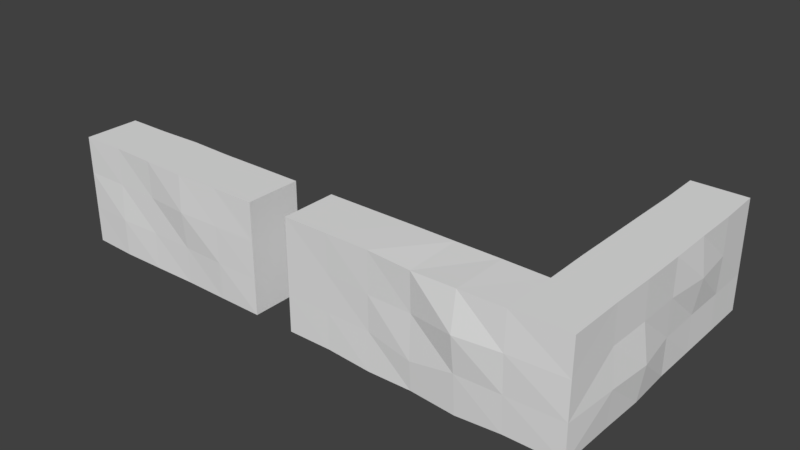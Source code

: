 # Source: hedge.blend  (saved by Blender 2.79.0; exported with 4.5.12 LTS)
import bpy
from mathutils import Matrix  # noqa: F401  (used for matrix-valued properties, if any)

bpy.ops.wm.read_factory_settings(use_empty=True)
scene = bpy.context.scene
scene.name = 'Scene'

# ---- collections
col_collection_1 = bpy.data.collections.new('Collection 1'); scene.collection.children.link(col_collection_1)

# ---- world
world_world = bpy.data.worlds.new('World'); scene.world = world_world
world_world.color = (0.05088, 0.05088, 0.05088)
world_world.use_sun_shadow = False
world_world.sun_shadow_jitter_overblur = 0.0
world_world.cycles.sampling_method = 'MANUAL'

# ---- meshes
me_cube_003 = bpy.data.meshes.new('Cube.003')
me_cube_003.from_pydata([(-18.02, -1.987, -1.192e-07), (-18.02, -1.987, 8.0), (-18.02, 2.013, -1.192e-07), (-18.02, 2.013, 8.0), (-2.02, -2.039, -1.192e-07), (-2.02, -2.12, 8.0), (-1.995, 2.013, -1.192e-07), (-2.02, 1.931, 8.0), (-5.22, 2.009, -0.02263), (-8.42, 2.097, -0.05128), (-11.62, 2.102, -0.06002), (-14.82, 2.085, -1.192e-07), (-14.82, 2.014, 8.0), (-11.62, 2.021, 8.0), (-8.42, 1.999, 7.997), (-5.22, 1.986, 8.0), (-14.82, -1.955, -1.192e-07), (-11.62, -1.971, -0.1951), (-8.42, -1.984, -0.09681), (-5.22, -2.074, -0.2488), (-5.22, -2.167, 7.991), (-8.42, -2.091, 7.881), (-11.62, -1.985, 7.996), (-14.82, -1.987, 8.0), (2.034, 2.013, 2.98e-07), (1.989, 2.01, 8.0), (-18.02, -1.987, 5.333), (-18.02, -1.987, 2.667), (1.98, 18.01, 2.98e-07), (1.98, 18.01, 8.0), (-2.02, 18.01, 2.98e-07), (-2.02, 18.01, 8.0), (-2.019, 14.81, 2.98e-07), (-2.141, 11.61, 2.98e-07), (-2.005, 8.413, 2.98e-07), (-2.121, 5.213, 2.98e-07), (-2.055, 5.213, 8.0), (-2.026, 8.413, 8.0), (-2.002, 11.61, 8.0), (-1.966, 14.81, 8.0), (2.129, 5.213, 2.98e-07), (1.999, 8.413, 2.98e-07), (1.998, 11.61, 2.98e-07), (1.994, 14.81, 2.98e-07), (2.083, 14.81, 8.0), (2.068, 11.61, 8.0), (2.09, 8.413, 8.0), (2.068, 5.213, 8.0), (1.98, -1.991, 8.0), (1.98, -1.987, -1.192e-07), (-18.02, 2.013, 5.333), (-18.02, 2.013, 2.667), (-2.013, 1.818, 5.333), (-1.932, 1.964, 2.667), (-2.02, -2.242, 5.333), (-2.02, -2.145, 2.652), (-5.22, -2.58, 5.292), (-5.22, -2.266, 2.652), (-8.42, -2.004, 5.112), (-8.42, -2.124, 2.002), (-11.62, -1.972, 5.089), (-11.62, -1.919, 2.564), (-14.82, -1.945, 5.333), (-14.82, -1.943, 2.637), (-14.82, 2.064, 5.333), (-14.82, 2.042, 2.667), (-11.62, 2.095, 5.244), (-11.62, 2.31, 2.604), (-8.42, 2.068, 5.216), (-8.42, 2.051, 2.55), (-5.22, 1.813, 5.275), (-5.22, 1.998, 2.581), (2.24, 2.005, 2.667), (2.01, 2.012, 5.333), (-2.017, 18.01, 5.333), (-2.02, 18.01, 2.667), (1.98, 18.01, 5.333), (1.98, 18.01, 2.667), (2.084, 14.81, 5.333), (1.996, 14.81, 2.667), (2.397, 11.61, 5.333), (1.97, 11.61, 2.667), (2.083, 8.413, 5.333), (2.018, 8.413, 2.667), (2.087, 5.213, 5.333), (2.492, 5.213, 2.667), (-1.937, 5.213, 5.333), (-2.087, 5.213, 2.667), (-2.16, 8.413, 5.333), (-2.466, 8.413, 2.667), (-1.942, 11.61, 5.333), (-2.015, 11.61, 2.667), (-1.97, 14.81, 5.333), (-1.987, 14.81, 2.667), (1.98, -2.031, 2.667), (1.98, -2.022, 5.333)], [], [(26, 1, 3, 50), (62, 23, 1, 26), (8, 6, 4, 19), (12, 3, 1, 23), (7, 15, 20, 5), (15, 14, 21, 20), (14, 13, 22, 21), (13, 12, 23, 22), (2, 11, 16, 0), (11, 10, 17, 16), (10, 9, 18, 17), (9, 8, 19, 18), (54, 5, 20, 56), (56, 20, 21, 58), (58, 21, 22, 60), (60, 22, 23, 62), (50, 3, 12, 64), (64, 12, 13, 66), (66, 13, 14, 68), (68, 14, 15, 70), (92, 39, 31, 74), (74, 31, 29, 76), (84, 47, 25, 73), (32, 30, 28, 43), (36, 7, 25, 47), (31, 39, 44, 29), (39, 38, 45, 44), (38, 37, 46, 45), (37, 36, 47, 46), (6, 35, 40, 24), (35, 34, 41, 40), (34, 33, 42, 41), (33, 32, 43, 42), (76, 29, 44, 78), (78, 44, 45, 80), (80, 45, 46, 82), (82, 46, 47, 84), (52, 7, 36, 86), (86, 36, 37, 88), (88, 37, 38, 90), (90, 38, 39, 92), (71, 53, 6, 8), (72, 94, 49, 24), (55, 4, 49, 94), (5, 48, 25, 7), (4, 6, 24, 49), (5, 54, 95, 48), (54, 55, 94, 95), (25, 48, 95, 73), (73, 95, 94, 72), (15, 7, 52, 70), (70, 52, 53, 71), (33, 91, 93, 32), (91, 90, 92, 93), (34, 89, 91, 33), (89, 88, 90, 91), (35, 87, 89, 34), (87, 86, 88, 89), (6, 53, 87, 35), (53, 52, 86, 87), (41, 83, 85, 40), (83, 82, 84, 85), (42, 81, 83, 41), (81, 80, 82, 83), (43, 79, 81, 42), (79, 78, 80, 81), (28, 77, 79, 43), (77, 76, 78, 79), (40, 85, 72, 24), (85, 84, 73, 72), (30, 75, 77, 28), (75, 74, 76, 77), (32, 93, 75, 30), (93, 92, 74, 75), (9, 69, 71, 8), (69, 68, 70, 71), (10, 67, 69, 9), (67, 66, 68, 69), (11, 65, 67, 10), (65, 64, 66, 67), (2, 51, 65, 11), (51, 50, 64, 65), (17, 61, 63, 16), (61, 60, 62, 63), (18, 59, 61, 17), (59, 58, 60, 61), (19, 57, 59, 18), (57, 56, 58, 59), (4, 55, 57, 19), (55, 54, 56, 57), (16, 63, 27, 0), (63, 62, 26, 27), (0, 27, 51, 2), (27, 26, 50, 51)])
_uv = me_cube_003.uv_layers.new(name='UVMap')
_uv.uv.foreach_set('vector', [0.1711, 0.6385, 0.1711, 0.6416, 0.1665, 0.6416, 0.1665, 0.6385, 0.1742, 0.636, 0.1712, 0.636, 0.1712, 0.6324, 0.1742, 0.6324, 0.1896, 0.6176, 0.1896, 0.6139, 0.1942, 0.6139, 0.1943, 0.6176, 0.1517, 0.614, 0.148, 0.614, 0.148, 0.6094, 0.1517, 0.6094, 0.1664, 0.6139, 0.1628, 0.614, 0.1628, 0.6092, 0.1664, 0.6092, 0.1628, 0.614, 0.1591, 0.614, 0.1591, 0.6093, 0.1628, 0.6092, 0.1591, 0.614, 0.1554, 0.614, 0.1554, 0.6094, 0.1591, 0.6093, 0.1554, 0.614, 0.1517, 0.614, 0.1517, 0.6094, 0.1554, 0.6094, 0.1896, 0.6324, 0.1895, 0.6287, 0.1941, 0.6287, 0.1942, 0.6324, 0.1895, 0.6287, 0.1895, 0.625, 0.1942, 0.625, 0.1941, 0.6287, 0.1895, 0.625, 0.1895, 0.6213, 0.1942, 0.6213, 0.1942, 0.625, 0.1895, 0.6213, 0.1896, 0.6176, 0.1943, 0.6176, 0.1942, 0.6213, 0.1742, 0.6508, 0.1712, 0.6508, 0.1712, 0.6471, 0.1743, 0.6471, 0.1743, 0.6471, 0.1712, 0.6471, 0.1713, 0.6434, 0.1745, 0.6434, 0.1745, 0.6434, 0.1713, 0.6434, 0.1712, 0.6397, 0.1745, 0.6397, 0.1745, 0.6397, 0.1712, 0.6397, 0.1712, 0.636, 0.1742, 0.636, 0.1542, 0.6324, 0.1573, 0.6324, 0.1573, 0.6361, 0.1542, 0.6361, 0.1542, 0.6361, 0.1573, 0.6361, 0.1573, 0.6397, 0.1541, 0.6397, 0.1541, 0.6397, 0.1573, 0.6397, 0.1573, 0.6434, 0.1541, 0.6434, 0.1541, 0.6434, 0.1573, 0.6434, 0.1573, 0.6471, 0.1542, 0.6471, 0.1635, 0.6473, 0.1665, 0.6473, 0.1665, 0.651, 0.1634, 0.651, 0.1665, 0.6447, 0.1665, 0.6416, 0.1711, 0.6416, 0.1711, 0.6447, 0.1837, 0.6407, 0.1807, 0.6407, 0.1807, 0.637, 0.1837, 0.637, 0.1749, 0.6139, 0.1712, 0.6139, 0.1712, 0.6093, 0.1749, 0.6093, 0.1664, 0.6177, 0.1664, 0.6139, 0.1711, 0.614, 0.1711, 0.6177, 0.1664, 0.6324, 0.1665, 0.6287, 0.1712, 0.6287, 0.171, 0.6324, 0.1665, 0.6287, 0.1665, 0.625, 0.1711, 0.625, 0.1712, 0.6287, 0.1665, 0.625, 0.1664, 0.6213, 0.1712, 0.6213, 0.1711, 0.625, 0.1664, 0.6213, 0.1664, 0.6177, 0.1711, 0.6177, 0.1712, 0.6213, 0.1896, 0.6139, 0.1859, 0.6141, 0.1859, 0.6092, 0.1896, 0.6093, 0.1859, 0.6141, 0.1822, 0.6139, 0.1822, 0.6093, 0.1859, 0.6092, 0.1822, 0.6139, 0.1785, 0.6141, 0.1785, 0.6093, 0.1822, 0.6093, 0.1785, 0.6141, 0.1749, 0.6139, 0.1749, 0.6093, 0.1785, 0.6093, 0.1837, 0.6554, 0.1807, 0.6554, 0.1807, 0.6517, 0.1837, 0.6517, 0.1837, 0.6517, 0.1807, 0.6517, 0.1807, 0.648, 0.1837, 0.648, 0.1837, 0.648, 0.1807, 0.648, 0.1807, 0.6444, 0.1837, 0.6444, 0.1837, 0.6444, 0.1807, 0.6444, 0.1807, 0.6407, 0.1837, 0.6407, 0.1635, 0.6324, 0.1665, 0.6325, 0.1665, 0.6363, 0.1635, 0.6363, 0.1635, 0.6363, 0.1665, 0.6363, 0.1665, 0.64, 0.1634, 0.64, 0.1634, 0.64, 0.1665, 0.64, 0.1665, 0.6437, 0.1635, 0.6437, 0.1635, 0.6437, 0.1665, 0.6437, 0.1665, 0.6473, 0.1635, 0.6473, 0.1511, 0.6471, 0.1512, 0.6509, 0.1481, 0.6508, 0.1481, 0.6471, 0.1868, 0.637, 0.1868, 0.6324, 0.1899, 0.6324, 0.1899, 0.637, 0.1773, 0.6508, 0.1804, 0.6508, 0.1804, 0.6554, 0.1773, 0.6554, 0.1664, 0.6092, 0.171, 0.6094, 0.1711, 0.614, 0.1664, 0.6139, 0.1942, 0.6139, 0.1896, 0.6139, 0.1896, 0.6093, 0.1942, 0.6093, 0.1712, 0.6508, 0.1742, 0.6508, 0.1742, 0.6554, 0.1712, 0.6554, 0.1742, 0.6508, 0.1773, 0.6508, 0.1773, 0.6554, 0.1742, 0.6554, 0.1807, 0.637, 0.1807, 0.6324, 0.1837, 0.6324, 0.1837, 0.637, 0.1837, 0.637, 0.1837, 0.6324, 0.1868, 0.6324, 0.1868, 0.637, 0.1573, 0.6471, 0.1573, 0.6508, 0.1543, 0.6508, 0.1542, 0.6471, 0.1542, 0.6471, 0.1543, 0.6508, 0.1512, 0.6509, 0.1511, 0.6471, 0.1573, 0.6437, 0.1604, 0.6437, 0.1604, 0.6473, 0.1573, 0.6473, 0.1604, 0.6437, 0.1635, 0.6437, 0.1635, 0.6473, 0.1604, 0.6473, 0.1573, 0.64, 0.1604, 0.64, 0.1604, 0.6437, 0.1573, 0.6437, 0.1604, 0.64, 0.1634, 0.64, 0.1635, 0.6437, 0.1604, 0.6437, 0.1573, 0.6363, 0.1604, 0.6363, 0.1604, 0.64, 0.1573, 0.64, 0.1604, 0.6363, 0.1635, 0.6363, 0.1634, 0.64, 0.1604, 0.64, 0.1573, 0.6326, 0.1604, 0.6326, 0.1604, 0.6363, 0.1573, 0.6363, 0.1604, 0.6326, 0.1635, 0.6324, 0.1635, 0.6363, 0.1604, 0.6363, 0.1899, 0.6444, 0.1868, 0.6444, 0.1868, 0.6407, 0.1899, 0.6407, 0.1868, 0.6444, 0.1837, 0.6444, 0.1837, 0.6407, 0.1868, 0.6407, 0.1899, 0.648, 0.1868, 0.648, 0.1868, 0.6444, 0.1899, 0.6444, 0.1868, 0.648, 0.1837, 0.648, 0.1837, 0.6444, 0.1868, 0.6444, 0.1899, 0.6517, 0.1868, 0.6517, 0.1868, 0.648, 0.1899, 0.648, 0.1868, 0.6517, 0.1837, 0.6517, 0.1837, 0.648, 0.1868, 0.648, 0.1899, 0.6554, 0.1868, 0.6554, 0.1868, 0.6517, 0.1899, 0.6517, 0.1868, 0.6554, 0.1837, 0.6554, 0.1837, 0.6517, 0.1868, 0.6517, 0.1899, 0.6407, 0.1868, 0.6407, 0.1868, 0.637, 0.1899, 0.637, 0.1868, 0.6407, 0.1837, 0.6407, 0.1837, 0.637, 0.1868, 0.637, 0.1665, 0.6508, 0.1665, 0.6477, 0.1711, 0.6477, 0.1711, 0.6508, 0.1665, 0.6477, 0.1665, 0.6447, 0.1711, 0.6447, 0.1711, 0.6477, 0.1573, 0.6473, 0.1604, 0.6473, 0.1604, 0.651, 0.1573, 0.651, 0.1604, 0.6473, 0.1635, 0.6473, 0.1634, 0.651, 0.1604, 0.651, 0.1481, 0.6434, 0.151, 0.6434, 0.1511, 0.6471, 0.1481, 0.6471, 0.151, 0.6434, 0.1541, 0.6434, 0.1542, 0.6471, 0.1511, 0.6471, 0.148, 0.6397, 0.1511, 0.6397, 0.151, 0.6434, 0.1481, 0.6434, 0.1511, 0.6397, 0.1541, 0.6397, 0.1541, 0.6434, 0.151, 0.6434, 0.1481, 0.6361, 0.1512, 0.6361, 0.1511, 0.6397, 0.148, 0.6397, 0.1512, 0.6361, 0.1542, 0.6361, 0.1541, 0.6397, 0.1511, 0.6397, 0.1481, 0.6324, 0.1512, 0.6324, 0.1512, 0.6361, 0.1481, 0.6361, 0.1512, 0.6324, 0.1542, 0.6324, 0.1542, 0.6361, 0.1512, 0.6361, 0.1806, 0.6397, 0.1774, 0.6397, 0.1773, 0.636, 0.1804, 0.636, 0.1774, 0.6397, 0.1745, 0.6397, 0.1742, 0.636, 0.1773, 0.636, 0.1805, 0.6434, 0.1781, 0.6434, 0.1774, 0.6397, 0.1806, 0.6397, 0.1781, 0.6434, 0.1745, 0.6434, 0.1745, 0.6397, 0.1774, 0.6397, 0.1807, 0.6471, 0.1773, 0.6471, 0.1781, 0.6434, 0.1805, 0.6434, 0.1773, 0.6471, 0.1743, 0.6471, 0.1745, 0.6434, 0.1781, 0.6434, 0.1804, 0.6508, 0.1773, 0.6508, 0.1773, 0.6471, 0.1807, 0.6471, 0.1773, 0.6508, 0.1742, 0.6508, 0.1743, 0.6471, 0.1773, 0.6471, 0.1804, 0.636, 0.1773, 0.636, 0.1773, 0.6324, 0.1804, 0.6324, 0.1773, 0.636, 0.1742, 0.636, 0.1742, 0.6324, 0.1773, 0.6324, 0.1711, 0.6324, 0.1711, 0.6355, 0.1665, 0.6355, 0.1665, 0.6324, 0.1711, 0.6355, 0.1711, 0.6385, 0.1665, 0.6385, 0.1665, 0.6355])
me_cube_003.use_remesh_preserve_volume = False
me_cube_003.use_remesh_preserve_attributes = False
me_cube_003.use_mirror_vertex_groups = False
me_cube_003.update()
me_cube_002 = bpy.data.meshes.new('Cube.002')
me_cube_002.from_pydata([(-8.0, -2.0, -0.5), (-8.0, -2.0, 7.5), (-8.0, 2.0, -0.5), (-8.0, 2.0, 7.5), (8.0, -2.0, -0.5), (8.0, -2.0, 7.5), (8.0, 2.0, -0.5), (8.0, 2.0, 7.5), (4.8, 2.091, -0.5), (1.6, 2.171, -0.5), (-1.6, 2.077, -0.5), (-4.8, 1.977, -0.5), (-4.8, 2.0, 7.5), (-1.6, 2.11, 7.5), (1.6, 2.007, 7.5), (4.8, 2.011, 7.5), (-4.8, -2.11, -0.5), (-1.6, -2.052, -0.5), (1.6, -1.98, -0.5), (4.8, -1.995, -0.5), (4.8, -2.052, 7.5), (1.6, -2.145, 7.5), (-1.6, -2.053, 7.5), (-4.8, -1.956, 7.5), (-8.0, -2.0, 2.167), (-8.0, -2.0, 4.833), (-8.0, 2.0, 4.833), (-8.0, 2.0, 2.167), (8.0, 2.0, 4.833), (8.0, 2.0, 2.167), (8.0, -2.0, 4.833), (8.0, -2.0, 2.167), (4.8, -2.105, 4.833), (4.8, -2.078, 2.167), (1.6, -2.228, 4.833), (1.6, -2.005, 2.167), (-1.6, -1.993, 4.833), (-1.6, -2.014, 2.167), (-4.8, -1.993, 4.833), (-4.8, -2.133, 2.167), (-4.8, 2.254, 4.833), (-4.8, 2.121, 2.167), (-1.6, 1.991, 4.833), (-1.6, 2.072, 2.167), (1.6, 1.978, 4.833), (1.6, 2.255, 2.167), (4.8, 2.035, 4.833), (4.8, 2.054, 2.167)], [], [(25, 1, 3, 26), (46, 15, 7, 28), (28, 7, 5, 30), (38, 23, 1, 25), (8, 6, 4, 19), (12, 3, 1, 23), (7, 15, 20, 5), (15, 14, 21, 20), (14, 13, 22, 21), (13, 12, 23, 22), (2, 11, 16, 0), (11, 10, 17, 16), (10, 9, 18, 17), (9, 8, 19, 18), (30, 5, 20, 32), (32, 20, 21, 34), (34, 21, 22, 36), (36, 22, 23, 38), (26, 3, 12, 40), (40, 12, 13, 42), (42, 13, 14, 44), (44, 14, 15, 46), (9, 45, 47, 8), (45, 44, 46, 47), (10, 43, 45, 9), (43, 42, 44, 45), (11, 41, 43, 10), (41, 40, 42, 43), (2, 27, 41, 11), (27, 26, 40, 41), (17, 37, 39, 16), (37, 36, 38, 39), (18, 35, 37, 17), (35, 34, 36, 37), (19, 33, 35, 18), (33, 32, 34, 35), (4, 31, 33, 19), (31, 30, 32, 33), (16, 39, 24, 0), (39, 38, 25, 24), (6, 29, 31, 4), (29, 28, 30, 31), (8, 47, 29, 6), (47, 46, 28, 29), (0, 24, 27, 2), (24, 25, 26, 27)])
_uv = me_cube_002.uv_layers.new(name='UVMap')
_uv.uv.foreach_set('vector', [0.145, 0.6456, 0.145, 0.6397, 0.1536, 0.6397, 0.1536, 0.6456, 0.1564, 0.6328, 0.1621, 0.6328, 0.1621, 0.6397, 0.1564, 0.6397, 0.1536, 0.6456, 0.1536, 0.6397, 0.1621, 0.6397, 0.1621, 0.6456, 0.1678, 0.6119, 0.1621, 0.6119, 0.1621, 0.6049, 0.1678, 0.6049, 0.1795, 0.6119, 0.1797, 0.6049, 0.1883, 0.605, 0.1882, 0.6119, 0.197, 0.6329, 0.1969, 0.6398, 0.1884, 0.6397, 0.1885, 0.6328, 0.1973, 0.605, 0.1972, 0.612, 0.1886, 0.6119, 0.1887, 0.6049, 0.1972, 0.612, 0.1972, 0.6189, 0.1883, 0.6188, 0.1886, 0.6119, 0.1972, 0.6189, 0.1973, 0.6259, 0.1884, 0.6258, 0.1883, 0.6188, 0.1973, 0.6259, 0.197, 0.6329, 0.1885, 0.6328, 0.1884, 0.6258, 0.1794, 0.6397, 0.1795, 0.6328, 0.1883, 0.6329, 0.188, 0.6398, 0.1795, 0.6328, 0.1794, 0.6258, 0.1882, 0.6259, 0.1883, 0.6329, 0.1794, 0.6258, 0.1792, 0.6188, 0.1881, 0.6189, 0.1882, 0.6259, 0.1792, 0.6188, 0.1795, 0.6119, 0.1882, 0.6119, 0.1881, 0.6189, 0.1678, 0.6397, 0.1621, 0.6397, 0.1621, 0.6328, 0.1678, 0.6328, 0.1678, 0.6328, 0.1621, 0.6328, 0.1621, 0.6258, 0.1678, 0.6258, 0.1678, 0.6258, 0.1621, 0.6258, 0.1621, 0.6188, 0.1678, 0.6188, 0.1678, 0.6188, 0.1621, 0.6188, 0.1621, 0.6119, 0.1678, 0.6119, 0.1564, 0.6049, 0.1621, 0.6049, 0.1621, 0.6119, 0.1564, 0.6119, 0.1564, 0.6119, 0.1621, 0.6119, 0.1621, 0.6188, 0.1564, 0.6188, 0.1564, 0.6188, 0.1621, 0.6188, 0.1621, 0.6258, 0.1564, 0.6258, 0.1564, 0.6258, 0.1621, 0.6258, 0.1621, 0.6328, 0.1564, 0.6328, 0.145, 0.6258, 0.1507, 0.6258, 0.1507, 0.6328, 0.145, 0.6328, 0.1507, 0.6258, 0.1564, 0.6258, 0.1564, 0.6328, 0.1507, 0.6328, 0.145, 0.6188, 0.1507, 0.6188, 0.1507, 0.6258, 0.145, 0.6258, 0.1507, 0.6188, 0.1564, 0.6188, 0.1564, 0.6258, 0.1507, 0.6258, 0.145, 0.6119, 0.1507, 0.6119, 0.1507, 0.6188, 0.145, 0.6188, 0.1507, 0.6119, 0.1564, 0.6119, 0.1564, 0.6188, 0.1507, 0.6188, 0.145, 0.6049, 0.1507, 0.6049, 0.1507, 0.6119, 0.145, 0.6119, 0.1507, 0.6049, 0.1564, 0.6049, 0.1564, 0.6119, 0.1507, 0.6119, 0.1792, 0.6188, 0.1735, 0.6188, 0.1735, 0.6119, 0.1792, 0.6119, 0.1735, 0.6188, 0.1678, 0.6188, 0.1678, 0.6119, 0.1735, 0.6119, 0.1792, 0.6258, 0.1735, 0.6258, 0.1735, 0.6188, 0.1792, 0.6188, 0.1735, 0.6258, 0.1678, 0.6258, 0.1678, 0.6188, 0.1735, 0.6188, 0.1792, 0.6328, 0.1735, 0.6328, 0.1735, 0.6258, 0.1792, 0.6258, 0.1735, 0.6328, 0.1678, 0.6328, 0.1678, 0.6258, 0.1735, 0.6258, 0.1792, 0.6397, 0.1735, 0.6397, 0.1735, 0.6328, 0.1792, 0.6328, 0.1735, 0.6397, 0.1678, 0.6397, 0.1678, 0.6328, 0.1735, 0.6328, 0.1792, 0.6119, 0.1735, 0.6119, 0.1735, 0.6049, 0.1792, 0.6049, 0.1735, 0.6119, 0.1678, 0.6119, 0.1678, 0.6049, 0.1735, 0.6049, 0.1536, 0.6572, 0.1536, 0.6514, 0.1621, 0.6514, 0.1621, 0.6572, 0.1536, 0.6514, 0.1536, 0.6456, 0.1621, 0.6456, 0.1621, 0.6514, 0.145, 0.6328, 0.1507, 0.6328, 0.1507, 0.6397, 0.145, 0.6397, 0.1507, 0.6328, 0.1564, 0.6328, 0.1564, 0.6397, 0.1507, 0.6397, 0.145, 0.6572, 0.145, 0.6514, 0.1536, 0.6514, 0.1536, 0.6572, 0.145, 0.6514, 0.145, 0.6456, 0.1536, 0.6456, 0.1536, 0.6514])
me_cube_002.use_remesh_preserve_volume = False
me_cube_002.use_remesh_preserve_attributes = False
me_cube_002.use_mirror_vertex_groups = False
me_cube_002.update()

# ---- objects
ob_hedge_corner = bpy.data.objects.new('hedge_corner', me_cube_003)
ob_hedge_straight = bpy.data.objects.new('hedge_straight', me_cube_002)

# ---- transforms, parenting, visibility, modifiers, constraints
ob_hedge_corner.location = (29.06, -0.01326, -0.5)
ob_hedge_corner.lineart.crease_threshold = 0.0
ob_hedge_straight.location = (0.0, 0.0, 0.0)
ob_hedge_straight.lineart.crease_threshold = 0.0

# ---- collection membership
col_collection_1.objects.link(ob_hedge_corner)
col_collection_1.objects.link(ob_hedge_straight)

# ---- scene / render settings (as saved in the file)
scene.frame_start = 1; scene.frame_end = 250; scene.frame_set(1)
scene.render.engine = 'BLENDER_EEVEE_NEXT'
scene.render.resolution_percentage = 50
scene.render.dither_intensity = 0.0
scene.cycles.use_denoising = False
scene.cycles.samples = 128
scene.cycles.sampling_pattern = 'TABULATED_SOBOL'
scene.cycles.use_adaptive_sampling = False
scene.cycles.use_light_tree = False
scene.cycles.blur_glossy = 0.0
scene.cycles.sample_clamp_indirect = 0.0
scene.view_settings.view_transform = 'Standard'
bpy.context.view_layer.update()

# ---- added for rendering (the .blend has no active camera and no usable light): camera, sun
cam_auto = bpy.data.cameras.new('AutoCamera')
cam_auto.lens = 50.0
cam_auto.sensor_width = 36.0
cam_auto.clip_end = 1000.0
ob_auto_camera = bpy.data.objects.new('AutoCamera', cam_auto)
scene.collection.objects.link(ob_auto_camera)
ob_auto_camera.location = (53.7391, -42.65, 36.9444)
ob_auto_camera.rotation_euler = (1.09748, -7.21219e-08, 0.694738)
scene.camera = ob_auto_camera
light_auto_sun = bpy.data.lights.new('AutoSun', 'SUN')
light_auto_sun.energy = 3.0
light_auto_sun.angle = 0.0523599
ob_auto_sun = bpy.data.objects.new('AutoSun', light_auto_sun)
scene.collection.objects.link(ob_auto_sun)
ob_auto_sun.rotation_euler = (0.872665, 0.174533, 0.523599)
bpy.context.view_layer.update()
